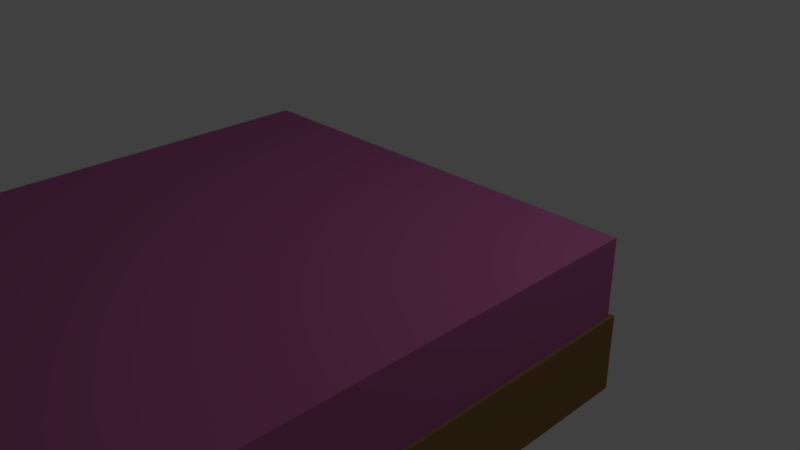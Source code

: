 # Source: Bed34.blend  (saved by Blender 2.77.0; exported with 4.5.12 LTS)
import bpy
from mathutils import Matrix  # noqa: F401  (used for matrix-valued properties, if any)

bpy.ops.wm.read_factory_settings(use_empty=True)
scene = bpy.context.scene
scene.name = 'Scene'

# ---- collections
col_collection_1 = bpy.data.collections.new('Collection 1'); scene.collection.children.link(col_collection_1)

# ---- materials (node trees are filled in below, after node groups)
mat_bedsheets = bpy.data.materials.new('BedSheets')
mat_bedsheets.alpha_threshold = 0.0
mat_bedsheets.use_transparent_shadow = False
mat_bedsheets.diffuse_color = (0.8971, 0.8971, 0.8971, 1.0)
mat_bedsheets.roughness = 0.5
mat_bed34cover = bpy.data.materials.new('Bed34Cover')
mat_bed34cover.alpha_threshold = 0.0
mat_bed34cover.use_transparent_shadow = False
mat_bed34cover.diffuse_color = (0.5173, 0.1328, 0.3501, 1.0)
mat_bed34cover.roughness = 0.5
mat_bed34cover.line_color = (0.0, 0.0, 0.0, 1.0)
mat_bedframe = bpy.data.materials.new('BedFrame')
mat_bedframe.alpha_threshold = 0.0
mat_bedframe.use_transparent_shadow = False
mat_bedframe.diffuse_color = (0.2957, 0.1674, 0.06422, 1.0)
mat_bedframe.roughness = 0.5

# ---- material node trees

# ---- world
world_world = bpy.data.worlds.new('World'); scene.world = world_world
world_world.color = (0.05088, 0.05088, 0.05088)
world_world.use_sun_shadow = False
world_world.sun_shadow_jitter_overblur = 0.0
world_world.cycles.sampling_method = 'MANUAL'

# ---- cameras
cam_camera = bpy.data.cameras.new('Camera')
cam_camera.clip_end = 100.0
cam_camera.lens = 35.0
cam_camera.sensor_width = 32.0
cam_camera.sensor_height = 18.0
cam_camera.ortho_scale = 7.314
cam_camera.dof.focus_distance = 0.0
cam_camera.dof.aperture_fstop = 128.0

# ---- lights
light_lamp = bpy.data.lights.new('Lamp', 'POINT')
light_lamp.transmission_factor = 0.0
light_lamp.cutoff_distance = 30.0
light_lamp.energy = 100.0
light_lamp.shadow_buffer_clip_start = 1.001
light_lamp.shadow_soft_size = 0.1
light_lamp.shadow_maximum_resolution = 0.006
light_lamp.use_absolute_resolution = True

# ---- meshes
me_cube_002 = bpy.data.meshes.new('Cube.002')
me_cube_002.from_pydata([(-1.0, -1.121, -3.06), (-1.0, -0.9984, -1.132), (-1.0, 0.807, -5.351), (-1.0, 0.9299, -3.422), (1.0, -1.121, -3.06), (1.0, -0.9984, -1.132), (1.0, 0.807, -5.351), (1.0, 0.9299, -3.422), (-1.055, 0.01002, -1.582), (-1.055, -0.2014, -4.9), (1.055, 0.01002, -1.582), (1.055, -0.2014, -4.9), (0.0, 0.8658, -3.438), (0.0, 0.7537, -5.196), (0.0, -0.9451, -1.287), (0.0, -1.057, -3.045), (0.0, 0.0007005, -1.729), (0.0, -0.1921, -4.754)], [], [(8, 3, 2, 9), (12, 7, 6, 13), (10, 5, 4, 11), (14, 1, 0, 15), (17, 13, 6, 11), (16, 12, 3, 8), (14, 16, 8, 1), (15, 17, 11, 4), (7, 10, 11, 6), (1, 8, 9, 0), (0, 9, 17, 15), (5, 10, 16, 14), (10, 7, 12, 16), (9, 2, 13, 17), (5, 14, 15, 4), (3, 12, 13, 2)])
me_cube_002.materials.append(mat_bedsheets)
me_cube_002.use_remesh_preserve_volume = False
me_cube_002.use_remesh_preserve_attributes = False
me_cube_002.use_mirror_vertex_groups = False
me_cube_002.update()
me_cube_001 = bpy.data.meshes.new('Cube.001')
me_cube_001.from_pydata([(-1.0, -1.121, -3.06), (-1.0, -0.9984, -1.132), (-1.0, 0.807, -5.351), (-1.0, 0.9299, -3.422), (1.0, -1.121, -3.06), (1.0, -0.9984, -1.132), (1.0, 0.807, -5.351), (1.0, 0.9299, -3.422), (-1.055, 0.01002, -1.582), (-1.055, -0.2014, -4.9), (1.055, 0.01002, -1.582), (1.055, -0.2014, -4.9), (0.0, 0.8658, -3.438), (0.0, 0.7537, -5.196), (0.0, -0.9451, -1.287), (0.0, -1.057, -3.045), (0.0, 0.0007005, -1.729), (0.0, -0.1921, -4.754)], [], [(8, 3, 2, 9), (12, 7, 6, 13), (10, 5, 4, 11), (14, 1, 0, 15), (17, 13, 6, 11), (16, 12, 3, 8), (14, 16, 8, 1), (15, 17, 11, 4), (7, 10, 11, 6), (1, 8, 9, 0), (0, 9, 17, 15), (5, 10, 16, 14), (10, 7, 12, 16), (9, 2, 13, 17), (5, 14, 15, 4), (3, 12, 13, 2)])
me_cube_001.materials.append(mat_bedsheets)
me_cube_001.use_remesh_preserve_volume = False
me_cube_001.use_remesh_preserve_attributes = False
me_cube_001.use_mirror_vertex_groups = False
me_cube_001.update()
me_cube = bpy.data.meshes.new('Cube')
me_cube.from_pydata([(2.0, -1.0, -1.29), (2.0, -1.0, 4.037), (-2.0, -1.0, 4.037), (-2.0, -1.0, -1.29), (2.0, 2.426e-09, -1.29), (2.0, 1.804e-07, 4.037), (-2.0, 1.804e-07, 4.037), (-2.0, 2.426e-09, -1.29), (1.926, 0.01847, -1.197), (1.898, 0.02541, 3.9), (1.898, 0.9746, 3.9), (-1.898, 0.02541, 3.9), (-1.898, 0.9746, 3.9), (-1.926, 0.01847, -1.197), (2.0, -1.0, 2.885), (-2.0, -1.0, 2.885), (-2.0, 1.389e-07, 2.885), (2.0, 1.389e-07, 2.885), (1.898, 0.9746, 2.842), (-1.898, 0.9746, 2.842), (-1.898, 0.02541, 2.842), (1.898, 0.02541, 2.842), (1.975, 0.006309, -1.244), (1.975, 1.004, -1.244), (-1.975, 0.006309, -1.244), (-1.975, 1.004, -1.244), (-1.975, 1.004, 2.881), (-1.975, 0.006309, 2.881), (1.975, 1.004, 2.881), (1.975, 0.006309, 2.881), (2.0, 1.804e-07, 4.037), (1.898, 0.02541, 3.9), (-2.0, 1.804e-07, 4.037), (-1.898, 0.02541, 3.9), (2.0, 1.803, 4.037), (1.898, 1.828, 3.9), (-2.0, 1.803, 4.037), (-1.898, 1.828, 3.9)], [], [(14, 1, 2, 15), (17, 4, 8, 21), (4, 7, 13, 8), (6, 5, 30, 32), (4, 0, 3, 7), (16, 6, 11, 20), (15, 16, 7, 3), (1, 5, 6, 2), (14, 17, 5, 1), (18, 19, 12, 10), (21, 18, 10, 9), (9, 10, 12, 11), (13, 20, 27, 24), (19, 18, 28, 26), (11, 12, 19, 20), (21, 8, 22, 29), (8, 13, 24, 22), (0, 4, 17, 14), (2, 6, 16, 15), (7, 16, 20, 13), (5, 17, 21, 9), (0, 14, 15, 3), (27, 26, 25, 24), (23, 22, 24, 25), (22, 23, 28, 29), (23, 25, 26, 28), (20, 19, 26, 27), (18, 21, 29, 28), (32, 30, 34, 36), (9, 11, 33, 31), (11, 6, 32, 33), (5, 9, 31, 30), (36, 34, 35, 37), (30, 31, 35, 34), (31, 33, 37, 35), (33, 32, 36, 37)])
me_cube.polygons.foreach_set('material_index', [2, 2, 2, 0, 2, 2, 2, 2, 2, 1, 1, 0, 0, 0, 1, 0, 0, 2, 2, 2, 2, 2, 0, 0, 0, 0, 0, 0, 2, 0, 0, 0, 2, 2, 2, 2])
me_cube.materials.append(mat_bed34cover)
me_cube.materials.append(mat_bedsheets)
me_cube.materials.append(mat_bedframe)
me_cube.use_remesh_preserve_volume = False
me_cube.use_remesh_preserve_attributes = False
me_cube.use_mirror_vertex_groups = False
me_cube.update()

# ---- objects
ob_cube_002 = bpy.data.objects.new('Cube.002', me_cube_002)
ob_cube_001 = bpy.data.objects.new('Cube.001', me_cube_001)
ob_cube = bpy.data.objects.new('Cube', me_cube)
ob_lamp = bpy.data.objects.new('Lamp', light_lamp)
ob_camera = bpy.data.objects.new('Camera', cam_camera)

# ---- transforms, parenting, visibility, modifiers, constraints
ob_cube_002.location = (-1.345, -5.897, 1.615)
ob_cube_002.scale = (1.013, 0.6077, 0.1408)
ob_cube_002.lineart.crease_threshold = 0.0
ob_cube_001.location = (1.245, -5.897, 1.615)
ob_cube_001.scale = (1.013, 0.6077, 0.1408)
ob_cube_001.lineart.crease_threshold = 0.0
ob_cube.location = (0.0, -0.9744, 0.0)
ob_cube.rotation_euler = (1.571, 0.0, 0.0)
ob_cube.scale = (1.5, 1.0, 1.5)
ob_cube.lock_rotations_4d = False
ob_cube.empty_display_type = 'ARROWS'
ob_cube.lineart.crease_threshold = 0.0
ob_lamp.location = (4.076, 1.005, 5.904)
ob_lamp.rotation_euler = (0.6503, 0.05522, 1.866)
ob_lamp.lock_rotations_4d = False
ob_lamp.empty_display_type = 'ARROWS'
ob_lamp.color = (0.0, 0.0, 0.0, 0.0)
ob_lamp.lineart.crease_threshold = 0.0
ob_camera.location = (7.481, -6.508, 5.344)
ob_camera.rotation_euler = (1.109, 0.01082, 0.8149)
ob_camera.lock_rotations_4d = False
ob_camera.empty_display_type = 'ARROWS'
ob_camera.color = (0.0, 0.0, 0.0, 0.0)
ob_camera.display_type = 'WIRE'
ob_camera.lineart.crease_threshold = 0.0

# ---- collection membership
col_collection_1.objects.link(ob_cube_002)
col_collection_1.objects.link(ob_cube_001)
col_collection_1.objects.link(ob_cube)
col_collection_1.objects.link(ob_lamp)
col_collection_1.objects.link(ob_camera)

# ---- scene / render settings (as saved in the file)
scene.camera = ob_camera
scene.frame_start = 1; scene.frame_end = 250; scene.frame_set(1)
scene.render.engine = 'BLENDER_EEVEE_NEXT'
scene.render.resolution_percentage = 50
scene.render.dither_intensity = 0.0
scene.cycles.use_denoising = False
scene.cycles.samples = 128
scene.cycles.sampling_pattern = 'TABULATED_SOBOL'
scene.cycles.light_sampling_threshold = 0.0
scene.cycles.use_adaptive_sampling = False
scene.cycles.use_light_tree = False
scene.cycles.blur_glossy = 0.0
scene.cycles.sample_clamp_indirect = 0.0
scene.view_settings.view_transform = 'Standard'
bpy.context.view_layer.update()
